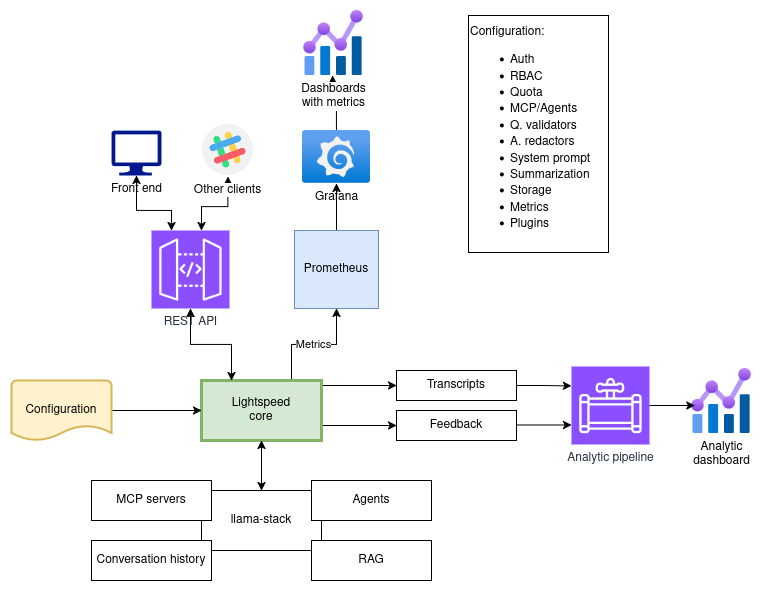

The diagram above was exported from draw.io. Its source (the exported page's mxGraphModel, read from the mxfile embedded in the PNG):
<mxGraphModel dx="815" dy="1585" grid="1" gridSize="10" guides="1" tooltips="1" connect="1" arrows="1" fold="1" page="1" pageScale="1" pageWidth="850" pageHeight="1100" math="0" shadow="0">
  <root>
    <mxCell id="0" />
    <mxCell id="1" parent="0" />
    <mxCell id="PvHflD8QeOrc2K3OCy4e-3" value="" style="edgeStyle=orthogonalEdgeStyle;rounded=0;orthogonalLoop=1;jettySize=auto;html=1;" parent="1" source="PvHflD8QeOrc2K3OCy4e-1" edge="1">
      <mxGeometry relative="1" as="geometry">
        <mxPoint x="354" y="43" as="targetPoint" />
      </mxGeometry>
    </mxCell>
    <mxCell id="PvHflD8QeOrc2K3OCy4e-1" value="Grafana" style="image;aspect=fixed;html=1;points=[];align=center;fontSize=12;image=img/lib/azure2/other/Grafana.svg;" parent="1" vertex="1">
      <mxGeometry x="324" y="98" width="68" height="52.800000000000004" as="geometry" />
    </mxCell>
    <mxCell id="PvHflD8QeOrc2K3OCy4e-2" value="Dashboards&lt;br&gt;with metrics" style="image;aspect=fixed;html=1;points=[];align=center;fontSize=12;image=img/lib/azure2/management_governance/Metrics.svg;" parent="1" vertex="1">
      <mxGeometry x="325" y="-22" width="60" height="65" as="geometry" />
    </mxCell>
    <mxCell id="PvHflD8QeOrc2K3OCy4e-15" value="" style="edgeStyle=orthogonalEdgeStyle;rounded=0;orthogonalLoop=1;jettySize=auto;html=1;" parent="1" source="PvHflD8QeOrc2K3OCy4e-4" target="PvHflD8QeOrc2K3OCy4e-1" edge="1">
      <mxGeometry relative="1" as="geometry" />
    </mxCell>
    <mxCell id="PvHflD8QeOrc2K3OCy4e-4" value="Prometheus" style="rounded=0;whiteSpace=wrap;html=1;fillColor=#dae8fc;strokeColor=#6c8ebf;" parent="1" vertex="1">
      <mxGeometry x="316" y="198" width="84" height="78" as="geometry" />
    </mxCell>
    <mxCell id="PvHflD8QeOrc2K3OCy4e-19" style="edgeStyle=orthogonalEdgeStyle;rounded=0;orthogonalLoop=1;jettySize=auto;html=1;entryX=0.5;entryY=1;entryDx=0;entryDy=0;startArrow=classic;startFill=1;" parent="1" source="PvHflD8QeOrc2K3OCy4e-5" target="PvHflD8QeOrc2K3OCy4e-18" edge="1">
      <mxGeometry relative="1" as="geometry">
        <mxPoint x="243" y="158" as="targetPoint" />
        <Array as="points">
          <mxPoint x="223" y="174" />
          <mxPoint x="249" y="174" />
        </Array>
      </mxGeometry>
    </mxCell>
    <mxCell id="PvHflD8QeOrc2K3OCy4e-5" value="REST API" style="sketch=0;points=[[0,0,0],[0.25,0,0],[0.5,0,0],[0.75,0,0],[1,0,0],[0,1,0],[0.25,1,0],[0.5,1,0],[0.75,1,0],[1,1,0],[0,0.25,0],[0,0.5,0],[0,0.75,0],[1,0.25,0],[1,0.5,0],[1,0.75,0]];outlineConnect=0;fontColor=#232F3E;fillColor=#8C4FFF;strokeColor=#ffffff;dashed=0;verticalLabelPosition=bottom;verticalAlign=top;align=center;html=1;fontSize=12;fontStyle=0;aspect=fixed;shape=mxgraph.aws4.resourceIcon;resIcon=mxgraph.aws4.api_gateway;" parent="1" vertex="1">
      <mxGeometry x="173" y="198" width="78" height="78" as="geometry" />
    </mxCell>
    <mxCell id="PvHflD8QeOrc2K3OCy4e-14" value="Metrics" style="edgeStyle=orthogonalEdgeStyle;rounded=0;orthogonalLoop=1;jettySize=auto;html=1;" parent="1" source="PvHflD8QeOrc2K3OCy4e-6" target="PvHflD8QeOrc2K3OCy4e-4" edge="1">
      <mxGeometry relative="1" as="geometry">
        <Array as="points">
          <mxPoint x="313" y="312" />
          <mxPoint x="358" y="312" />
        </Array>
      </mxGeometry>
    </mxCell>
    <mxCell id="PvHflD8QeOrc2K3OCy4e-33" style="edgeStyle=orthogonalEdgeStyle;rounded=0;orthogonalLoop=1;jettySize=auto;html=1;entryX=0;entryY=0.5;entryDx=0;entryDy=0;" parent="1" source="PvHflD8QeOrc2K3OCy4e-6" target="PvHflD8QeOrc2K3OCy4e-28" edge="1">
      <mxGeometry relative="1" as="geometry">
        <Array as="points">
          <mxPoint x="363" y="353" />
          <mxPoint x="363" y="353" />
        </Array>
      </mxGeometry>
    </mxCell>
    <mxCell id="PvHflD8QeOrc2K3OCy4e-34" style="edgeStyle=orthogonalEdgeStyle;rounded=0;orthogonalLoop=1;jettySize=auto;html=1;exitX=1;exitY=0.75;exitDx=0;exitDy=0;entryX=0;entryY=0.5;entryDx=0;entryDy=0;" parent="1" source="PvHflD8QeOrc2K3OCy4e-6" target="PvHflD8QeOrc2K3OCy4e-29" edge="1">
      <mxGeometry relative="1" as="geometry" />
    </mxCell>
    <mxCell id="PvHflD8QeOrc2K3OCy4e-6" value="Lightspeed&lt;br&gt;core" style="rounded=0;whiteSpace=wrap;html=1;fillColor=#d5e8d4;strokeColor=#82b366;strokeWidth=3;" parent="1" vertex="1">
      <mxGeometry x="223" y="348" width="120" height="60" as="geometry" />
    </mxCell>
    <mxCell id="PvHflD8QeOrc2K3OCy4e-7" style="edgeStyle=orthogonalEdgeStyle;rounded=0;orthogonalLoop=1;jettySize=auto;html=1;entryX=0.5;entryY=1;entryDx=0;entryDy=0;entryPerimeter=0;startArrow=classic;startFill=1;" parent="1" source="PvHflD8QeOrc2K3OCy4e-6" target="PvHflD8QeOrc2K3OCy4e-5" edge="1">
      <mxGeometry relative="1" as="geometry">
        <Array as="points">
          <mxPoint x="253" y="312" />
          <mxPoint x="212" y="312" />
        </Array>
      </mxGeometry>
    </mxCell>
    <mxCell id="PvHflD8QeOrc2K3OCy4e-16" value="Front end" style="sketch=0;aspect=fixed;pointerEvents=1;shadow=0;dashed=0;html=1;strokeColor=none;labelPosition=center;verticalLabelPosition=bottom;verticalAlign=top;align=center;fillColor=#00188D;shape=mxgraph.azure.computer" parent="1" vertex="1">
      <mxGeometry x="133" y="98" width="50" height="45" as="geometry" />
    </mxCell>
    <mxCell id="PvHflD8QeOrc2K3OCy4e-17" style="edgeStyle=orthogonalEdgeStyle;rounded=0;orthogonalLoop=1;jettySize=auto;html=1;entryX=0.5;entryY=1;entryDx=0;entryDy=0;entryPerimeter=0;startArrow=classic;startFill=1;" parent="1" source="PvHflD8QeOrc2K3OCy4e-5" target="PvHflD8QeOrc2K3OCy4e-16" edge="1">
      <mxGeometry relative="1" as="geometry">
        <Array as="points">
          <mxPoint x="193" y="178" />
          <mxPoint x="158" y="178" />
        </Array>
      </mxGeometry>
    </mxCell>
    <mxCell id="PvHflD8QeOrc2K3OCy4e-18" value="Other clients" style="shape=image;html=1;verticalAlign=top;verticalLabelPosition=bottom;labelBackgroundColor=#ffffff;imageAspect=0;aspect=fixed;image=https://cdn2.iconfinder.com/data/icons/social-media-2189/48/29-Slack-128.png" parent="1" vertex="1">
      <mxGeometry x="223" y="91" width="52.8" height="52.8" as="geometry" />
    </mxCell>
    <mxCell id="PvHflD8QeOrc2K3OCy4e-21" value="" style="edgeStyle=orthogonalEdgeStyle;rounded=0;orthogonalLoop=1;jettySize=auto;html=1;startArrow=classic;startFill=1;" parent="1" source="PvHflD8QeOrc2K3OCy4e-20" target="PvHflD8QeOrc2K3OCy4e-6" edge="1">
      <mxGeometry relative="1" as="geometry" />
    </mxCell>
    <mxCell id="PvHflD8QeOrc2K3OCy4e-20" value="llama-stack" style="rounded=0;whiteSpace=wrap;html=1;" parent="1" vertex="1">
      <mxGeometry x="223" y="458" width="120" height="60" as="geometry" />
    </mxCell>
    <mxCell id="PvHflD8QeOrc2K3OCy4e-22" value="Agents" style="rounded=0;whiteSpace=wrap;html=1;" parent="1" vertex="1">
      <mxGeometry x="333" y="448" width="120" height="40" as="geometry" />
    </mxCell>
    <mxCell id="PvHflD8QeOrc2K3OCy4e-23" value="&lt;div&gt;RAG&lt;/div&gt;" style="rounded=0;whiteSpace=wrap;html=1;" parent="1" vertex="1">
      <mxGeometry x="333" y="508" width="120" height="40" as="geometry" />
    </mxCell>
    <mxCell id="PvHflD8QeOrc2K3OCy4e-25" value="" style="edgeStyle=orthogonalEdgeStyle;rounded=0;orthogonalLoop=1;jettySize=auto;html=1;" parent="1" source="PvHflD8QeOrc2K3OCy4e-24" target="PvHflD8QeOrc2K3OCy4e-6" edge="1">
      <mxGeometry relative="1" as="geometry" />
    </mxCell>
    <mxCell id="PvHflD8QeOrc2K3OCy4e-24" value="Configuration" style="strokeWidth=2;html=1;shape=mxgraph.flowchart.document2;whiteSpace=wrap;size=0.25;fillColor=#fff2cc;strokeColor=#d6b656;" parent="1" vertex="1">
      <mxGeometry x="33" y="348" width="100" height="60" as="geometry" />
    </mxCell>
    <mxCell id="PvHflD8QeOrc2K3OCy4e-26" value="MCP servers" style="rounded=0;whiteSpace=wrap;html=1;" parent="1" vertex="1">
      <mxGeometry x="113" y="448" width="120" height="40" as="geometry" />
    </mxCell>
    <mxCell id="PvHflD8QeOrc2K3OCy4e-27" value="Conversation history" style="rounded=0;whiteSpace=wrap;html=1;" parent="1" vertex="1">
      <mxGeometry x="113" y="508" width="120" height="40" as="geometry" />
    </mxCell>
    <mxCell id="PvHflD8QeOrc2K3OCy4e-28" value="Transcripts" style="rounded=0;whiteSpace=wrap;html=1;" parent="1" vertex="1">
      <mxGeometry x="418" y="338" width="120" height="30" as="geometry" />
    </mxCell>
    <mxCell id="PvHflD8QeOrc2K3OCy4e-36" style="edgeStyle=orthogonalEdgeStyle;rounded=0;orthogonalLoop=1;jettySize=auto;html=1;entryX=0;entryY=0.75;entryDx=0;entryDy=0;entryPerimeter=0;" parent="1" source="PvHflD8QeOrc2K3OCy4e-29" target="PvHflD8QeOrc2K3OCy4e-31" edge="1">
      <mxGeometry relative="1" as="geometry">
        <Array as="points">
          <mxPoint x="593" y="393" />
        </Array>
      </mxGeometry>
    </mxCell>
    <mxCell id="PvHflD8QeOrc2K3OCy4e-29" value="Feedback" style="rounded=0;whiteSpace=wrap;html=1;" parent="1" vertex="1">
      <mxGeometry x="418" y="378" width="120" height="30" as="geometry" />
    </mxCell>
    <mxCell id="PvHflD8QeOrc2K3OCy4e-31" value="Analytic pipeline" style="sketch=0;points=[[0,0,0],[0.25,0,0],[0.5,0,0],[0.75,0,0],[1,0,0],[0,1,0],[0.25,1,0],[0.5,1,0],[0.75,1,0],[1,1,0],[0,0.25,0],[0,0.5,0],[0,0.75,0],[1,0.25,0],[1,0.5,0],[1,0.75,0]];outlineConnect=0;fontColor=#232F3E;fillColor=#8C4FFF;strokeColor=#ffffff;dashed=0;verticalLabelPosition=bottom;verticalAlign=top;align=center;html=1;fontSize=12;fontStyle=0;aspect=fixed;shape=mxgraph.aws4.resourceIcon;resIcon=mxgraph.aws4.data_pipeline;" parent="1" vertex="1">
      <mxGeometry x="593" y="334" width="78" height="78" as="geometry" />
    </mxCell>
    <mxCell id="PvHflD8QeOrc2K3OCy4e-32" value="&lt;div&gt;Analytic&lt;/div&gt;&lt;div&gt;dashboard&lt;/div&gt;" style="image;aspect=fixed;html=1;points=[];align=center;fontSize=12;image=img/lib/azure2/management_governance/Metrics.svg;" parent="1" vertex="1">
      <mxGeometry x="713" y="336" width="60" height="65" as="geometry" />
    </mxCell>
    <mxCell id="PvHflD8QeOrc2K3OCy4e-35" style="edgeStyle=orthogonalEdgeStyle;rounded=0;orthogonalLoop=1;jettySize=auto;html=1;entryX=0;entryY=0.25;entryDx=0;entryDy=0;entryPerimeter=0;" parent="1" source="PvHflD8QeOrc2K3OCy4e-28" target="PvHflD8QeOrc2K3OCy4e-31" edge="1">
      <mxGeometry relative="1" as="geometry" />
    </mxCell>
    <mxCell id="PvHflD8QeOrc2K3OCy4e-37" style="edgeStyle=orthogonalEdgeStyle;rounded=0;orthogonalLoop=1;jettySize=auto;html=1;entryX=0.055;entryY=0.569;entryDx=0;entryDy=0;entryPerimeter=0;" parent="1" source="PvHflD8QeOrc2K3OCy4e-31" target="PvHflD8QeOrc2K3OCy4e-32" edge="1">
      <mxGeometry relative="1" as="geometry" />
    </mxCell>
    <mxCell id="PvHflD8QeOrc2K3OCy4e-39" value="&lt;div align=&quot;left&quot;&gt;Configuration:&lt;/div&gt;&lt;div align=&quot;left&quot;&gt;&lt;ul&gt;&lt;li&gt;Auth&lt;/li&gt;&lt;li&gt;RBAC&lt;/li&gt;&lt;li&gt;Quota&lt;/li&gt;&lt;li&gt;MCP/Agents&lt;/li&gt;&lt;li&gt;Q. validators&lt;/li&gt;&lt;li&gt;A. redactors&lt;/li&gt;&lt;li&gt;System prompt&lt;/li&gt;&lt;li&gt;Summarization&lt;/li&gt;&lt;li&gt;Storage&lt;/li&gt;&lt;li&gt;Metrics&lt;/li&gt;&lt;li&gt;Plugins&lt;/li&gt;&lt;/ul&gt;&lt;/div&gt;" style="rounded=0;whiteSpace=wrap;html=1;align=left;" parent="1" vertex="1">
      <mxGeometry x="490" y="-17" width="140" height="237" as="geometry" />
    </mxCell>
  </root>
</mxGraphModel>